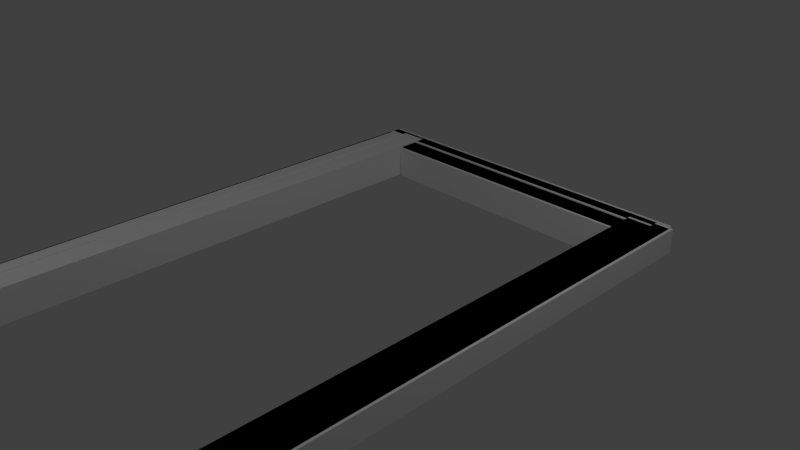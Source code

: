 # Source: frame.blend  (saved by Blender 2.73.0; exported with 4.5.12 LTS)
import bpy
from mathutils import Matrix  # noqa: F401  (used for matrix-valued properties, if any)

bpy.ops.wm.read_factory_settings(use_empty=True)
scene = bpy.context.scene
scene.name = 'Scene'

# ---- collections
col_collection_1 = bpy.data.collections.new('Collection 1'); scene.collection.children.link(col_collection_1)

# ---- materials (node trees are filled in below, after node groups)
mat_material = bpy.data.materials.new('Material')
mat_material.alpha_threshold = 0.0
mat_material.use_transparent_shadow = False
mat_material.roughness = 0.5
mat_material.line_color = (0.0, 0.0, 0.0, 1.0)

# ---- material node trees

# ---- world
world_world = bpy.data.worlds.new('World'); scene.world = world_world
world_world.color = (0.05088, 0.05088, 0.05088)
world_world.use_sun_shadow = False
world_world.sun_shadow_jitter_overblur = 0.0
world_world.cycles.sampling_method = 'MANUAL'
world_world.cycles.sample_map_resolution = 256

# ---- cameras
cam_camera_002 = bpy.data.cameras.new('Camera.002')
cam_camera_002.clip_end = 100.0
cam_camera_002.lens = 35.0
cam_camera_002.sensor_width = 32.0
cam_camera_002.sensor_height = 18.0
cam_camera_002.ortho_scale = 7.314
cam_camera_002.dof.focus_distance = 0.0
cam_camera_002.dof.aperture_fstop = 128.0
cam_camera_001 = bpy.data.cameras.new('Camera.001')
cam_camera_001.clip_end = 100.0
cam_camera_001.lens = 35.0
cam_camera_001.sensor_width = 32.0
cam_camera_001.sensor_height = 18.0
cam_camera_001.ortho_scale = 7.314
cam_camera_001.dof.focus_distance = 0.0
cam_camera_001.dof.aperture_fstop = 128.0
cam_camera = bpy.data.cameras.new('Camera')
cam_camera.clip_end = 100.0
cam_camera.lens = 35.0
cam_camera.sensor_width = 32.0
cam_camera.sensor_height = 18.0
cam_camera.ortho_scale = 7.314
cam_camera.dof.focus_distance = 0.0
cam_camera.dof.aperture_fstop = 128.0

# ---- lights
light_lamp_002 = bpy.data.lights.new('Lamp.002', 'POINT')
light_lamp_002.transmission_factor = 0.0
light_lamp_002.cutoff_distance = 30.0
light_lamp_002.energy = 100.0
light_lamp_002.shadow_buffer_clip_start = 1.001
light_lamp_002.shadow_soft_size = 0.1
light_lamp_002.shadow_maximum_resolution = 0.006
light_lamp_002.use_absolute_resolution = True
light_lamp_002.cycles.use_multiple_importance_sampling = False
light_lamp_001 = bpy.data.lights.new('Lamp.001', 'POINT')
light_lamp_001.transmission_factor = 0.0
light_lamp_001.cutoff_distance = 30.0
light_lamp_001.energy = 100.0
light_lamp_001.shadow_buffer_clip_start = 1.001
light_lamp_001.shadow_soft_size = 0.1
light_lamp_001.shadow_maximum_resolution = 0.006
light_lamp_001.use_absolute_resolution = True
light_lamp_001.cycles.use_multiple_importance_sampling = False
light_lamp = bpy.data.lights.new('Lamp', 'POINT')
light_lamp.transmission_factor = 0.0
light_lamp.cutoff_distance = 30.0
light_lamp.energy = 100.0
light_lamp.shadow_buffer_clip_start = 1.001
light_lamp.shadow_soft_size = 0.1
light_lamp.shadow_maximum_resolution = 0.006
light_lamp.use_absolute_resolution = True
light_lamp.cycles.use_multiple_importance_sampling = False

# ---- meshes
me_cube_002 = bpy.data.meshes.new('Cube.002')
me_cube_002.from_pydata([(-1.76, 1.038, -0.3766), (24.71, 1.033, -0.3766), (24.7, 0.9829, -0.3766), (-1.764, 0.9878, -0.3766), (-1.76, 1.038, 1.069), (24.71, 1.033, 1.069), (24.7, 0.9829, 1.069), (-1.764, 0.9878, 1.069), (23.96, 0.9981, -0.9219), (23.96, -1.002, -0.9219), (21.96, -1.002, -0.9219), (21.96, 0.9981, -0.9219), (23.96, 0.9981, 1.078), (23.96, -1.002, 1.078), (21.96, -1.002, 1.078), (21.96, 0.9981, 1.078), (24.9, 1.017, -0.3265), (24.9, -0.9831, -0.3265), (23.81, -0.9831, -0.3265), (23.81, 1.017, -0.3265), (24.9, 1.017, 1.119), (24.9, -0.9831, 1.119), (23.81, -0.9831, 1.119), (23.81, 1.017, 1.119), (-0.6283, 0.9968, -0.3478), (-0.6283, -1.003, -0.3478), (-1.722, -1.003, -0.3478), (-1.722, 0.9968, -0.3478), (-0.6283, 0.9968, 1.097), (-0.6283, -1.003, 1.097), (-1.722, -1.003, 1.097), (-1.722, 0.9968, 1.097), (21.89, 0.9066, -0.988), (0.8036, 0.9078, -0.988), (0.806, 0.9991, -0.988), (21.89, 0.9979, -0.988), (21.89, 0.9066, 1.012), (0.8036, 0.9078, 1.012), (0.806, 0.9991, 1.012), (21.89, 0.9979, 1.012), (1.0, 1.0, -1.0), (1.0, -1.0, -1.0), (-1.0, -1.0, -1.0), (-1.0, 1.0, -1.0), (1.0, 1.0, 1.0), (1.0, -1.0, 1.0), (-1.0, -1.0, 1.0), (-1.0, 1.0, 1.0), (25.12, -1.014, -0.3766), (-1.345, -1.011, -0.3766), (-1.342, -0.9609, -0.3766), (25.13, -0.9643, -0.3766), (25.12, -1.014, 1.069), (-1.345, -1.011, 1.069), (-1.342, -0.9609, 1.069), (25.13, -0.9643, 1.069), (-0.6026, -0.9761, -0.9219), (-0.657, 1.024, -0.9219), (1.343, 1.024, -0.9219), (1.397, -0.9759, -0.9219), (-0.6026, -0.9761, 1.078), (-0.657, 1.024, 1.078), (1.343, 1.024, 1.078), (1.397, -0.9759, 1.078), (-1.538, -0.9949, -0.3265), (-1.593, 1.005, -0.3265), (-0.4988, 1.005, -0.3265), (-0.4444, -0.9948, -0.3265), (-1.538, -0.9949, 1.119), (-1.593, 1.005, 1.119), (-0.4988, 1.005, 1.119), (-0.4444, -0.9948, 1.119), (23.99, -0.9734, -0.3478), (23.94, 1.027, -0.3478), (25.03, 1.027, -0.3478), (25.08, -0.9734, -0.3478), (23.99, -0.9734, 1.097), (23.94, 1.027, 1.097), (25.03, 1.027, 1.097), (25.08, -0.9734, 1.097), (1.467, -0.8845, -0.988), (22.56, -0.8844, -0.988), (22.56, -0.9757, -0.988), (1.467, -0.9758, -0.988), (1.467, -0.8845, 1.012), (22.56, -0.8844, 1.012), (22.56, -0.9757, 1.012), (1.467, -0.9758, 1.012), (22.36, -0.9767, -1.0), (22.31, 1.023, -1.0), (24.31, 1.023, -1.0), (24.36, -0.9766, -1.0), (22.36, -0.9767, 1.0), (22.31, 1.023, 1.0), (24.31, 1.023, 1.0), (24.36, -0.9766, 1.0), (25.12, -1.024, -0.3766), (-1.345, -1.021, -0.3766), (-1.342, -0.9709, -0.3766), (25.13, -0.9743, -0.3766), (25.12, -1.024, 1.069), (-1.345, -1.021, 1.069), (-1.342, -0.9709, 1.069), (25.13, -0.9743, 1.069), (-0.6023, -0.986, -0.9219), (-0.6568, 1.014, -0.9219), (1.343, 1.014, -0.9219), (1.398, -0.9859, -0.9219), (-0.6023, -0.986, 1.078), (-0.6568, 1.014, 1.078), (1.343, 1.014, 1.078), (1.398, -0.9859, 1.078), (-1.538, -1.005, -0.3265), (-1.593, 0.9951, -0.3265), (-0.4985, 0.9952, -0.3265), (-0.4441, -1.005, -0.3265), (-1.538, -1.005, 1.119), (-1.593, 0.9951, 1.119), (-0.4985, 0.9952, 1.119), (-0.4441, -1.005, 1.119), (23.99, -0.9834, -0.3478), (23.94, 1.017, -0.3478), (25.03, 1.017, -0.3478), (25.08, -0.9834, -0.3478), (23.99, -0.9834, 1.097), (23.94, 1.017, 1.097), (25.03, 1.017, 1.097), (25.08, -0.9834, 1.097), (1.467, -0.8944, -0.988), (22.56, -0.8944, -0.988), (22.56, -0.9857, -0.988), (1.467, -0.9858, -0.988), (1.467, -0.8944, 1.012), (22.56, -0.8944, 1.012), (22.56, -0.9857, 1.012), (1.467, -0.9858, 1.012), (22.36, -0.9867, -1.0), (22.31, 1.013, -1.0), (24.31, 1.013, -1.0), (24.36, -0.9866, -1.0), (22.36, -0.9867, 1.0), (22.31, 1.013, 1.0), (24.31, 1.013, 1.0), (24.36, -0.9866, 1.0)], [], [(0, 1, 2, 3), (4, 7, 6, 5), (0, 4, 5, 1), (1, 5, 6, 2), (2, 6, 7, 3), (4, 0, 3, 7), (8, 9, 10, 11), (12, 15, 14, 13), (8, 12, 13, 9), (9, 13, 14, 10), (10, 14, 15, 11), (12, 8, 11, 15), (16, 17, 18, 19), (20, 23, 22, 21), (16, 20, 21, 17), (17, 21, 22, 18), (18, 22, 23, 19), (20, 16, 19, 23), (24, 25, 26, 27), (28, 31, 30, 29), (24, 28, 29, 25), (25, 29, 30, 26), (26, 30, 31, 27), (28, 24, 27, 31), (32, 33, 34, 35), (36, 39, 38, 37), (32, 36, 37, 33), (33, 37, 38, 34), (34, 38, 39, 35), (36, 32, 35, 39), (40, 41, 42, 43), (44, 47, 46, 45), (40, 44, 45, 41), (41, 45, 46, 42), (42, 46, 47, 43), (44, 40, 43, 47), (48, 49, 50, 51), (52, 55, 54, 53), (48, 52, 53, 49), (49, 53, 54, 50), (50, 54, 55, 51), (52, 48, 51, 55), (56, 57, 58, 59), (60, 63, 62, 61), (56, 60, 61, 57), (57, 61, 62, 58), (58, 62, 63, 59), (60, 56, 59, 63), (64, 65, 66, 67), (68, 71, 70, 69), (64, 68, 69, 65), (65, 69, 70, 66), (66, 70, 71, 67), (68, 64, 67, 71), (72, 73, 74, 75), (76, 79, 78, 77), (72, 76, 77, 73), (73, 77, 78, 74), (74, 78, 79, 75), (76, 72, 75, 79), (80, 81, 82, 83), (84, 87, 86, 85), (80, 84, 85, 81), (81, 85, 86, 82), (82, 86, 87, 83), (84, 80, 83, 87), (88, 89, 90, 91), (92, 95, 94, 93), (88, 92, 93, 89), (89, 93, 94, 90), (90, 94, 95, 91), (92, 88, 91, 95), (96, 97, 98, 99), (100, 103, 102, 101), (96, 100, 101, 97), (97, 101, 102, 98), (98, 102, 103, 99), (100, 96, 99, 103), (104, 105, 106, 107), (108, 111, 110, 109), (104, 108, 109, 105), (105, 109, 110, 106), (106, 110, 111, 107), (108, 104, 107, 111), (112, 113, 114, 115), (116, 119, 118, 117), (112, 116, 117, 113), (113, 117, 118, 114), (114, 118, 119, 115), (116, 112, 115, 119), (120, 121, 122, 123), (124, 127, 126, 125), (120, 124, 125, 121), (121, 125, 126, 122), (122, 126, 127, 123), (124, 120, 123, 127), (128, 129, 130, 131), (132, 135, 134, 133), (128, 132, 133, 129), (129, 133, 134, 130), (130, 134, 135, 131), (132, 128, 131, 135), (136, 137, 138, 139), (140, 143, 142, 141), (136, 140, 141, 137), (137, 141, 142, 138), (138, 142, 143, 139), (140, 136, 139, 143)])
_uv = me_cube_002.uv_layers.new(name='UVMap')
_uv.uv.foreach_set('vector', [0.9891, 0.9482, 0.9891, 0.0, 0.9909, 0.0001585, 0.9909, 0.9484, 0.9946, 0.9482, 0.9927, 0.9484, 0.9927, 0.0001588, 0.9946, 0.0, 0.7514, 0.9482, 0.6989, 0.9482, 0.6989, 0.0, 0.7514, 4.1e-07, 0.8725, 0.9274, 0.8725, 0.8756, 0.8743, 0.8756, 0.8743, 0.9274, 0.6989, 0.9482, 0.6464, 0.9482, 0.6464, 1.708e-07, 0.6989, 0.0, 0.8707, 0.9274, 0.8707, 0.8756, 0.8725, 0.8756, 0.8725, 0.9274, 0.2181, 0.7555, 0.2181, 0.8272, 0.1454, 0.8272, 0.1454, 0.7555, 0.8241, 0.804, 0.8241, 0.8756, 0.7514, 0.8756, 0.7514, 0.804, 0.8968, 0.5075, 0.8968, 0.5791, 0.8241, 0.5791, 0.8241, 0.5075, 0.2908, 0.8272, 0.2908, 0.7555, 0.3635, 0.7555, 0.3635, 0.8272, 0.8968, 0.2925, 0.8968, 0.3642, 0.8241, 0.3642, 0.8241, 0.2925, 0.8241, 0.589, 0.8241, 0.6607, 0.7514, 0.6607, 0.7514, 0.589, 0.2386, 0.8988, 0.2386, 0.9705, 0.1988, 0.9705, 0.1988, 0.8988, 0.2386, 0.8988, 0.2783, 0.8988, 0.2783, 0.9705, 0.2386, 0.9705, 0.9493, 0.07165, 0.8968, 0.07165, 0.8968, 0.0, 0.9493, 2.135e-08, 0.9891, 5.659e-08, 0.9891, 0.05177, 0.9493, 0.05177, 0.9493, 0.0, 0.9493, 0.2886, 0.8968, 0.2886, 0.8968, 0.2169, 0.9493, 0.2169, 0.4101, 0.8988, 0.4101, 0.9506, 0.3704, 0.9506, 0.3704, 0.8988, 0.159, 0.8988, 0.159, 0.9705, 0.1193, 0.9705, 0.1193, 0.8988, 0.1988, 0.9705, 0.159, 0.9705, 0.159, 0.8988, 0.1988, 0.8988, 0.9493, 0.1433, 0.8968, 0.1433, 0.8968, 0.07165, 0.9493, 0.07165, 0.476, 1.0, 0.476, 0.9482, 0.5158, 0.9482, 0.5158, 1.0, 0.9493, 0.2169, 0.8968, 0.2169, 0.8968, 0.1453, 0.9493, 0.1453, 0.476, 0.9482, 0.476, 1.0, 0.4362, 1.0, 0.4362, 0.9482, 0.9763, 0.1201, 0.9763, 0.8756, 0.973, 0.8755, 0.973, 0.12, 0.9763, 0.1201, 0.9797, 0.12, 0.9797, 0.8755, 0.9763, 0.8756, 0.3635, 0.7555, 0.2908, 0.7555, 0.2908, 0.0, 0.3635, 2.37e-07, 0.9527, 0.1035, 0.9527, 0.1752, 0.9493, 0.1752, 0.9493, 0.1035, 0.4362, 0.7555, 0.3635, 0.7555, 0.3635, 1.367e-07, 0.4362, 0.0, 0.9493, 0.2469, 0.9493, 0.1752, 0.9527, 0.1752, 0.9527, 0.2469, 0.3635, 0.7555, 0.4362, 0.7555, 0.4362, 0.8272, 0.3635, 0.8272, 0.0727, 0.7555, 0.0727, 0.8272, 1.083e-08, 0.8272, 0.0, 0.7555, 0.8968, 0.1453, 0.8241, 0.1453, 0.8241, 0.07363, 0.8968, 0.07363, 0.8241, 0.804, 0.7514, 0.804, 0.7514, 0.7323, 0.8241, 0.7323, 0.8968, 0.07165, 0.8241, 0.07165, 0.8241, 4.271e-08, 0.8968, 0.0, 0.8241, 0.7323, 0.7514, 0.7323, 0.7514, 0.6607, 0.8241, 0.6607, 0.9982, 0.9482, 0.9982, 0.0, 1.0, 0.0001099, 1.0, 0.9483, 0.9946, 0.00011, 0.9964, 0.0, 0.9964, 0.9482, 0.9946, 0.9483, 0.4888, 0.9482, 0.4362, 0.9482, 0.4362, 0.0, 0.4888, 2.648e-07, 0.8761, 0.8756, 0.8761, 0.9274, 0.8743, 0.9274, 0.8743, 0.8756, 0.6464, 0.9482, 0.5938, 0.9482, 0.5938, 6.833e-08, 0.6464, 0.0, 0.8798, 0.9274, 0.8798, 0.8756, 0.8816, 0.8756, 0.8816, 0.9274, 0.7514, 0.5134, 0.7514, 0.4418, 0.8241, 0.4437, 0.8241, 0.5154, 0.8241, 0.5871, 0.7514, 0.589, 0.7514, 0.5173, 0.8241, 0.5154, 0.2181, 0.8988, 0.2181, 0.8272, 0.2908, 0.8272, 0.2908, 0.8988, 0.8968, 0.2925, 0.8241, 0.2925, 0.8241, 0.2209, 0.8968, 0.2209, 0.8241, 0.8756, 0.8241, 0.804, 0.8968, 0.804, 0.8968, 0.8756, 0.8968, 0.4358, 0.8968, 0.5075, 0.8241, 0.5075, 0.8241, 0.4358, 0.03975, 0.9705, 0.03975, 0.8988, 0.07951, 0.8999, 0.07951, 0.9716, 0.7912, 0.8767, 0.8309, 0.8756, 0.8309, 0.9473, 0.7912, 0.9484, 0.9494, 0.7323, 0.8968, 0.7323, 0.8968, 0.6607, 0.9494, 0.6607, 0.6861, 0.9482, 0.6861, 1.0, 0.6464, 1.0, 0.6464, 0.9482, 0.9493, 0.5791, 0.8968, 0.5791, 0.8968, 0.5075, 0.9493, 0.5075, 0.6351, 0.9482, 0.6351, 1.0, 0.5953, 1.0, 0.5953, 0.9482, 0.8707, 0.8767, 0.8707, 0.9484, 0.8309, 0.9473, 0.8309, 0.8756, 0.8968, 0.8767, 0.9366, 0.8756, 0.9366, 0.9473, 0.8968, 0.9484, 0.8968, 0.4358, 0.9493, 0.4358, 0.9493, 0.5075, 0.8968, 0.5075, 0.7117, 1.0, 0.7117, 0.9482, 0.7514, 0.9482, 0.7514, 1.0, 0.8968, 0.3642, 0.9493, 0.3642, 0.9493, 0.4358, 0.8968, 0.4358, 0.3704, 0.8988, 0.3704, 0.9506, 0.3306, 0.9506, 0.3306, 0.8988, 0.9664, 0.8755, 0.9664, 0.12, 0.9697, 0.12, 0.9697, 0.8755, 0.9631, 0.8755, 0.9597, 0.8755, 0.9597, 0.12, 0.9631, 0.12, 0.0727, 0.0, 0.1454, 2.05e-07, 0.1454, 0.7555, 0.0727, 0.7555, 0.9527, 0.2886, 0.9527, 0.3602, 0.9493, 0.3602, 0.9493, 0.2886, 0.2908, 0.7555, 0.2181, 0.7555, 0.2181, 1.452e-07, 0.2908, 0.0, 0.9527, 0.3642, 0.9527, 0.4358, 0.9493, 0.4358, 0.9493, 0.3642, 0.8241, 0.2228, 0.8241, 0.2945, 0.7514, 0.2926, 0.7514, 0.2209, 0.7514, 0.1492, 0.8241, 0.1473, 0.8241, 0.2189, 0.7514, 0.2209, 0.2181, 0.8272, 0.2181, 0.8988, 0.1454, 0.8988, 0.1454, 0.8272, 0.1454, 0.8272, 0.0727, 0.8272, 0.0727, 0.7555, 0.1454, 0.7555, 0.8241, 0.804, 0.8241, 0.7323, 0.8968, 0.7323, 0.8968, 0.804, 0.8968, 0.589, 0.8968, 0.6607, 0.8241, 0.6607, 0.8241, 0.589, 0.9927, 0.0001099, 0.9927, 0.9483, 0.9909, 0.9482, 0.9909, 0.0, 0.9964, 0.0001099, 0.9982, 0.0, 0.9982, 0.9482, 0.9964, 0.9483, 0.5413, 0.9482, 0.4888, 0.9482, 0.4888, 0.0, 0.5413, 2.648e-07, 0.8761, 0.9274, 0.8761, 0.8756, 0.8779, 0.8756, 0.8779, 0.9274, 0.5938, 0.9482, 0.5413, 0.9482, 0.5413, 1.367e-07, 0.5938, 0.0, 0.8779, 0.9274, 0.8779, 0.8756, 0.8798, 0.8756, 0.8798, 0.9274, 0.7514, 0.4398, 0.7514, 0.3681, 0.8241, 0.3701, 0.8241, 0.4418, 0.7514, 0.2964, 0.8241, 0.2945, 0.8241, 0.3662, 0.7514, 0.3681, 0.2908, 0.8988, 0.2908, 0.8272, 0.3635, 0.8272, 0.3635, 0.8988, 0.8968, 0.2169, 0.8241, 0.2169, 0.8241, 0.1453, 0.8968, 0.1453, 2.6e-08, 0.8988, 0.0, 0.8272, 0.0727, 0.8272, 0.0727, 0.8988, 0.8968, 0.3642, 0.8968, 0.4358, 0.8241, 0.4358, 0.8241, 0.3642, 0.07951, 0.9705, 0.07951, 0.8988, 0.1193, 0.8999, 0.1193, 0.9716, 4.333e-09, 0.8999, 0.03975, 0.8988, 0.03975, 0.9705, 0.0, 0.9716, 0.9494, 0.8756, 0.8968, 0.8756, 0.8968, 0.804, 0.9494, 0.804, 0.9493, 0.1035, 0.9493, 0.05177, 0.9891, 0.05177, 0.9891, 0.1035, 0.9494, 0.6607, 0.8968, 0.6607, 0.8968, 0.589, 0.9494, 0.589, 0.5953, 0.9482, 0.5953, 1.0, 0.5555, 1.0, 0.5555, 0.9482, 0.9763, 0.8767, 0.9763, 0.9484, 0.9366, 0.9473, 0.9366, 0.8756, 0.7514, 0.8767, 0.7912, 0.8756, 0.7912, 0.9473, 0.7514, 0.9484, 0.9494, 0.804, 0.8968, 0.804, 0.8968, 0.7323, 0.9494, 0.7323, 0.3306, 0.8988, 0.3306, 0.9506, 0.2908, 0.9506, 0.2908, 0.8988, 0.8968, 0.2886, 0.9493, 0.2886, 0.9493, 0.3602, 0.8968, 0.3602, 0.5555, 0.9482, 0.5555, 1.0, 0.5158, 1.0, 0.5158, 0.9482, 0.9697, 0.8755, 0.9697, 0.12, 0.973, 0.12, 0.973, 0.8755, 0.9664, 0.8755, 0.9631, 0.8755, 0.9631, 0.12, 0.9664, 0.12, 3.25e-08, 0.0, 0.0727, 2.093e-07, 0.0727, 0.7555, 0.0, 0.7555, 0.9527, 0.4358, 0.9527, 0.5075, 0.9493, 0.5075, 0.9493, 0.4358, 0.2181, 0.7555, 0.1454, 0.7555, 0.1454, 1.452e-07, 0.2181, 0.0, 0.9493, 0.5791, 0.9493, 0.5075, 0.9527, 0.5075, 0.9527, 0.5791, 0.7514, 0.1453, 0.7514, 0.07363, 0.8241, 0.07557, 0.8241, 0.1473, 0.7514, 0.001946, 0.8241, 0.0, 0.8241, 0.07168, 0.7514, 0.07363, 0.3635, 0.8988, 0.3635, 0.8272, 0.4362, 0.8272, 0.4362, 0.8988, 0.2181, 0.8272, 0.2181, 0.7555, 0.2908, 0.7555, 0.2908, 0.8272, 0.0727, 0.8988, 0.0727, 0.8272, 0.1454, 0.8272, 0.1454, 0.8988, 0.8968, 0.6607, 0.8968, 0.7323, 0.8241, 0.7323, 0.8241, 0.6607])
me_cube_002.materials.append(mat_material)
me_cube_002.use_remesh_preserve_volume = False
me_cube_002.use_remesh_preserve_attributes = False
me_cube_002.use_mirror_vertex_groups = False
me_cube_002.update()

# ---- objects
ob_cube_002 = bpy.data.objects.new('Cube.002', me_cube_002)
ob_lamp_002 = bpy.data.objects.new('Lamp.002', light_lamp_002)
ob_camera_002 = bpy.data.objects.new('Camera.002', cam_camera_002)
ob_camera_001 = bpy.data.objects.new('Camera.001', cam_camera_001)
ob_lamp_001 = bpy.data.objects.new('Lamp.001', light_lamp_001)
ob_lamp = bpy.data.objects.new('Lamp', light_lamp)
ob_camera = bpy.data.objects.new('Camera', cam_camera)

# ---- transforms, parenting, visibility, modifiers, constraints
ob_cube_002.location = (2.196, -1.358, -0.01845)
ob_cube_002.rotation_euler = (0.0, -0.0, -3.143)
ob_cube_002.scale = (0.1941, 4.252, 0.2362)
ob_cube_002.lock_rotations_4d = False
ob_cube_002.empty_display_type = 'ARROWS'
ob_cube_002.lineart.crease_threshold = 0.0
ob_lamp_002.location = (-2.647, -5.59, 5.904)
ob_lamp_002.rotation_euler = (0.6503, 0.05522, -1.276)
ob_lamp_002.lock_rotations_4d = False
ob_lamp_002.empty_display_type = 'ARROWS'
ob_lamp_002.color = (0.0, 0.0, 0.0, 0.0)
ob_lamp_002.lineart.crease_threshold = 0.0
ob_camera_002.location = (-6.042, 1.927, 5.344)
ob_camera_002.rotation_euler = (1.109, 0.01082, -2.328)
ob_camera_002.lock_rotations_4d = False
ob_camera_002.empty_display_type = 'ARROWS'
ob_camera_002.color = (0.0, 0.0, 0.0, 0.0)
ob_camera_002.display_type = 'WIRE'
ob_camera_002.lineart.crease_threshold = 0.0
ob_camera_001.location = (7.481, -6.55, 5.344)
ob_camera_001.rotation_euler = (1.109, 0.01082, 0.8149)
ob_camera_001.lock_rotations_4d = False
ob_camera_001.empty_display_type = 'ARROWS'
ob_camera_001.color = (0.0, 0.0, 0.0, 0.0)
ob_camera_001.display_type = 'WIRE'
ob_camera_001.lineart.crease_threshold = 0.0
ob_lamp_001.location = (4.076, 0.963, 5.904)
ob_lamp_001.rotation_euler = (0.6503, 0.05522, 1.866)
ob_lamp_001.lock_rotations_4d = False
ob_lamp_001.empty_display_type = 'ARROWS'
ob_lamp_001.color = (0.0, 0.0, 0.0, 0.0)
ob_lamp_001.lineart.crease_threshold = 0.0
ob_lamp.location = (4.076, 1.005, 5.904)
ob_lamp.rotation_euler = (0.6503, 0.05522, 1.866)
ob_lamp.lock_rotations_4d = False
ob_lamp.empty_display_type = 'ARROWS'
ob_lamp.color = (0.0, 0.0, 0.0, 0.0)
ob_lamp.lineart.crease_threshold = 0.0
ob_camera.location = (7.481, -6.508, 5.344)
ob_camera.rotation_euler = (1.109, 0.01082, 0.8149)
ob_camera.lock_rotations_4d = False
ob_camera.empty_display_type = 'ARROWS'
ob_camera.color = (0.0, 0.0, 0.0, 0.0)
ob_camera.display_type = 'WIRE'
ob_camera.lineart.crease_threshold = 0.0

# ---- collection membership
col_collection_1.objects.link(ob_cube_002)
col_collection_1.objects.link(ob_lamp_002)
col_collection_1.objects.link(ob_camera_002)
col_collection_1.objects.link(ob_camera_001)
col_collection_1.objects.link(ob_lamp_001)
col_collection_1.objects.link(ob_lamp)
col_collection_1.objects.link(ob_camera)

# ---- scene / render settings (as saved in the file)
scene.camera = ob_camera
scene.frame_start = 1; scene.frame_end = 250; scene.frame_set(1)
scene.render.engine = 'BLENDER_EEVEE_NEXT'
scene.render.resolution_percentage = 50
scene.render.dither_intensity = 0.0
scene.cycles.use_denoising = False
scene.cycles.samples = 10
scene.cycles.sampling_pattern = 'TABULATED_SOBOL'
scene.cycles.light_sampling_threshold = 0.0
scene.cycles.use_adaptive_sampling = False
scene.cycles.use_light_tree = False
scene.cycles.blur_glossy = 0.0
scene.cycles.pixel_filter_type = 'GAUSSIAN'
scene.cycles.sample_clamp_indirect = 0.0
scene.view_settings.view_transform = 'Standard'
bpy.context.view_layer.update()
